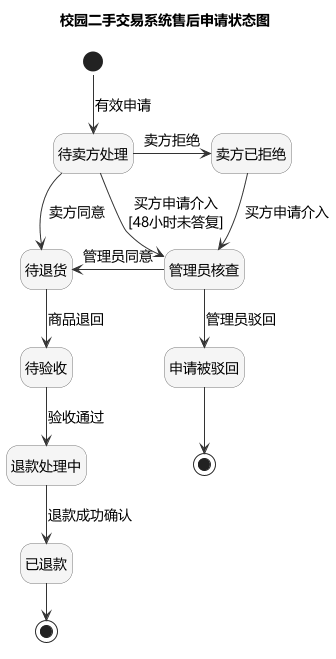

The diagram above was rendered by PlantUML. Its source (embedded in the PNG):
@startuml
' After-sale request state diagram AI draft v0.1, 2026-11-04.
' Reference: https://plantuml.com/zh/state-diagram
!pragma layout smetana
title 校园二手交易系统售后申请状态图
hide empty description
skinparam defaultFontName Microsoft YaHei
skinparam defaultFontSize 14
skinparam shadowing false
skinparam stateBackgroundColor #F5F5F5
skinparam stateBorderColor #777777
skinparam ArrowColor #333333
skinparam nodesep 32
skinparam ranksep 32

state "待卖方处理" as Pending
state "待退货" as Returning
state "待验收" as Inspecting
state "退款处理中" as Refunding
state "已退款" as Refunded
state "卖方已拒绝" as SellerRejected
state "管理员核查" as Reviewing
state "申请被驳回" as Denied
state RefundEnd <<end>>
state DeniedEnd <<end>>

[*] --> Pending : 有效申请
Pending -down-> Returning : 卖方同意
Returning -down-> Inspecting : 商品退回
Inspecting -down-> Refunding : 验收通过
Refunding -down-> Refunded : 退款成功确认
Refunded --> RefundEnd

Pending -right-> SellerRejected : 卖方拒绝
SellerRejected -down-> Reviewing : 买方申请介入
Pending --> Reviewing : 买方申请介入\n[48小时未答复]
Reviewing -left-> Returning : 管理员同意
Reviewing -down-> Denied : 管理员驳回
Denied --> DeniedEnd
@enduml